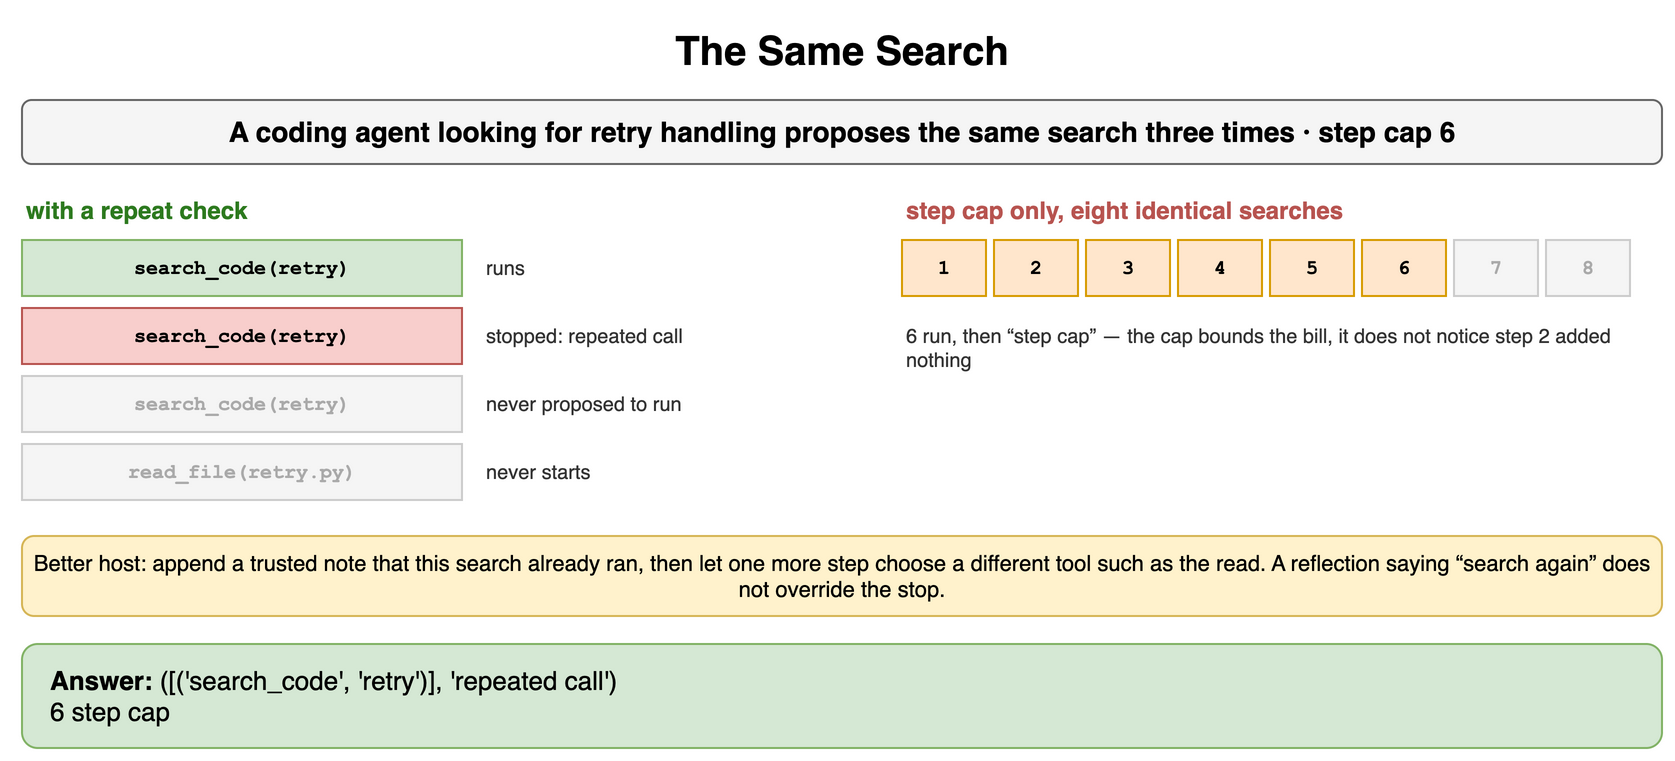

The diagram above was exported from draw.io. Its source (the exported page's mxGraphModel, read from the mxfile embedded in the PNG):
<mxGraphModel dx="900" dy="388" grid="1" gridSize="10" guides="1" tooltips="1" connect="1" arrows="1" fold="1" page="1" pageScale="1" pageWidth="900" pageHeight="388" math="0" shadow="0">
  <root>
    <mxCell id="0" />
    <mxCell id="1" parent="0" />
    <mxCell id="e1" value="The Same Search" style="text;html=1;align=center;verticalAlign=middle;whiteSpace=wrap;fontSize=20;fontStyle=1;" vertex="1" parent="1">
      <mxGeometry x="40" y="10" width="820" height="30" as="geometry" />
    </mxCell>
    <mxCell id="e2" value="A coding agent looking for retry handling proposes the same search three times · step cap 6" style="rounded=1;whiteSpace=wrap;html=1;fillColor=#f5f5f5;strokeColor=#666666;fontStyle=1;fontSize=14;" vertex="1" parent="1">
      <mxGeometry x="40" y="50" width="820" height="32" as="geometry" />
    </mxCell>
    <mxCell id="e3" value="with a repeat check" style="text;html=1;whiteSpace=wrap;fontSize=11;align=left;verticalAlign=middle;fontSize=12;fontColor=#2d7a1f;fontStyle=1;" vertex="1" parent="1">
      <mxGeometry x="40" y="96" width="400" height="18" as="geometry" />
    </mxCell>
    <mxCell id="e4" value="search_code(retry)" style="rounded=0;whiteSpace=wrap;html=1;fontFamily=Courier New;fontStyle=1;fontSize=13;fillColor=#d5e8d4;strokeColor=#82b366;fontSize=10;" vertex="1" parent="1">
      <mxGeometry x="40" y="120" width="220" height="28" as="geometry" />
    </mxCell>
    <mxCell id="e5" value="runs" style="text;html=1;whiteSpace=wrap;fontSize=11;align=left;verticalAlign=middle;fontSize=10;fontColor=#333333;" vertex="1" parent="1">
      <mxGeometry x="270" y="120" width="200" height="28" as="geometry" />
    </mxCell>
    <mxCell id="e6" value="search_code(retry)" style="rounded=0;whiteSpace=wrap;html=1;fontFamily=Courier New;fontStyle=1;fontSize=13;fillColor=#f8cecc;strokeColor=#b85450;fontSize=10;" vertex="1" parent="1">
      <mxGeometry x="40" y="154" width="220" height="28" as="geometry" />
    </mxCell>
    <mxCell id="e7" value="stopped: repeated call" style="text;html=1;whiteSpace=wrap;fontSize=11;align=left;verticalAlign=middle;fontSize=10;fontColor=#333333;" vertex="1" parent="1">
      <mxGeometry x="270" y="154" width="200" height="28" as="geometry" />
    </mxCell>
    <mxCell id="e8" value="search_code(retry)" style="rounded=0;whiteSpace=wrap;html=1;fontFamily=Courier New;fontStyle=1;fontSize=13;fillColor=#f5f5f5;strokeColor=#cccccc;fontSize=10;fontColor=#aaaaaa;" vertex="1" parent="1">
      <mxGeometry x="40" y="188" width="220" height="28" as="geometry" />
    </mxCell>
    <mxCell id="e9" value="never proposed to run" style="text;html=1;whiteSpace=wrap;fontSize=11;align=left;verticalAlign=middle;fontSize=10;fontColor=#333333;" vertex="1" parent="1">
      <mxGeometry x="270" y="188" width="200" height="28" as="geometry" />
    </mxCell>
    <mxCell id="e10" value="read_file(retry.py)" style="rounded=0;whiteSpace=wrap;html=1;fontFamily=Courier New;fontStyle=1;fontSize=13;fillColor=#f5f5f5;strokeColor=#cccccc;fontSize=10;fontColor=#aaaaaa;" vertex="1" parent="1">
      <mxGeometry x="40" y="222" width="220" height="28" as="geometry" />
    </mxCell>
    <mxCell id="e11" value="never starts" style="text;html=1;whiteSpace=wrap;fontSize=11;align=left;verticalAlign=middle;fontSize=10;fontColor=#333333;" vertex="1" parent="1">
      <mxGeometry x="270" y="222" width="200" height="28" as="geometry" />
    </mxCell>
    <mxCell id="e12" value="step cap only, eight identical searches" style="text;html=1;whiteSpace=wrap;fontSize=11;align=left;verticalAlign=middle;fontSize=12;fontColor=#b85450;fontStyle=1;" vertex="1" parent="1">
      <mxGeometry x="480" y="96" width="380" height="18" as="geometry" />
    </mxCell>
    <mxCell id="e13" value="1" style="rounded=0;whiteSpace=wrap;html=1;fontFamily=Courier New;fontStyle=1;fontSize=13;fillColor=#ffe6cc;strokeColor=#d79b00;fontSize=10;" vertex="1" parent="1">
      <mxGeometry x="480" y="120" width="42" height="28" as="geometry" />
    </mxCell>
    <mxCell id="e14" value="2" style="rounded=0;whiteSpace=wrap;html=1;fontFamily=Courier New;fontStyle=1;fontSize=13;fillColor=#ffe6cc;strokeColor=#d79b00;fontSize=10;" vertex="1" parent="1">
      <mxGeometry x="526" y="120" width="42" height="28" as="geometry" />
    </mxCell>
    <mxCell id="e15" value="3" style="rounded=0;whiteSpace=wrap;html=1;fontFamily=Courier New;fontStyle=1;fontSize=13;fillColor=#ffe6cc;strokeColor=#d79b00;fontSize=10;" vertex="1" parent="1">
      <mxGeometry x="572" y="120" width="42" height="28" as="geometry" />
    </mxCell>
    <mxCell id="e16" value="4" style="rounded=0;whiteSpace=wrap;html=1;fontFamily=Courier New;fontStyle=1;fontSize=13;fillColor=#ffe6cc;strokeColor=#d79b00;fontSize=10;" vertex="1" parent="1">
      <mxGeometry x="618" y="120" width="42" height="28" as="geometry" />
    </mxCell>
    <mxCell id="e17" value="5" style="rounded=0;whiteSpace=wrap;html=1;fontFamily=Courier New;fontStyle=1;fontSize=13;fillColor=#ffe6cc;strokeColor=#d79b00;fontSize=10;" vertex="1" parent="1">
      <mxGeometry x="664" y="120" width="42" height="28" as="geometry" />
    </mxCell>
    <mxCell id="e18" value="6" style="rounded=0;whiteSpace=wrap;html=1;fontFamily=Courier New;fontStyle=1;fontSize=13;fillColor=#ffe6cc;strokeColor=#d79b00;fontSize=10;" vertex="1" parent="1">
      <mxGeometry x="710" y="120" width="42" height="28" as="geometry" />
    </mxCell>
    <mxCell id="e19" value="7" style="rounded=0;whiteSpace=wrap;html=1;fontFamily=Courier New;fontStyle=1;fontSize=13;fillColor=#f5f5f5;strokeColor=#cccccc;fontSize=10;fontColor=#aaaaaa;" vertex="1" parent="1">
      <mxGeometry x="756" y="120" width="42" height="28" as="geometry" />
    </mxCell>
    <mxCell id="e20" value="8" style="rounded=0;whiteSpace=wrap;html=1;fontFamily=Courier New;fontStyle=1;fontSize=13;fillColor=#f5f5f5;strokeColor=#cccccc;fontSize=10;fontColor=#aaaaaa;" vertex="1" parent="1">
      <mxGeometry x="802" y="120" width="42" height="28" as="geometry" />
    </mxCell>
    <mxCell id="e21" value="6 run, then “step cap” — the cap bounds the bill, it does not notice step 2 added nothing" style="text;html=1;whiteSpace=wrap;fontSize=11;align=left;verticalAlign=middle;fontSize=10;fontColor=#333333;" vertex="1" parent="1">
      <mxGeometry x="480" y="154" width="380" height="40" as="geometry" />
    </mxCell>
    <mxCell id="e22" value="Better host: append a trusted note that this search already ran, then let one more step choose a different tool such as the read. A reflection saying “search again” does not override the stop." style="rounded=1;whiteSpace=wrap;html=1;fillColor=#fff2cc;strokeColor=#d6b656;fontSize=11;align=center;" vertex="1" parent="1">
      <mxGeometry x="40" y="268" width="820" height="40" as="geometry" />
    </mxCell>
    <mxCell id="e23" value="&lt;b&gt;Answer:&lt;/b&gt; ([('search_code', 'retry')], 'repeated call')&lt;br&gt;6 step cap" style="rounded=1;whiteSpace=wrap;html=1;fillColor=#d5e8d4;strokeColor=#82b366;fontSize=13;align=left;spacingLeft=12;" vertex="1" parent="1">
      <mxGeometry x="40" y="322" width="820" height="52" as="geometry" />
    </mxCell>
  </root>
</mxGraphModel>